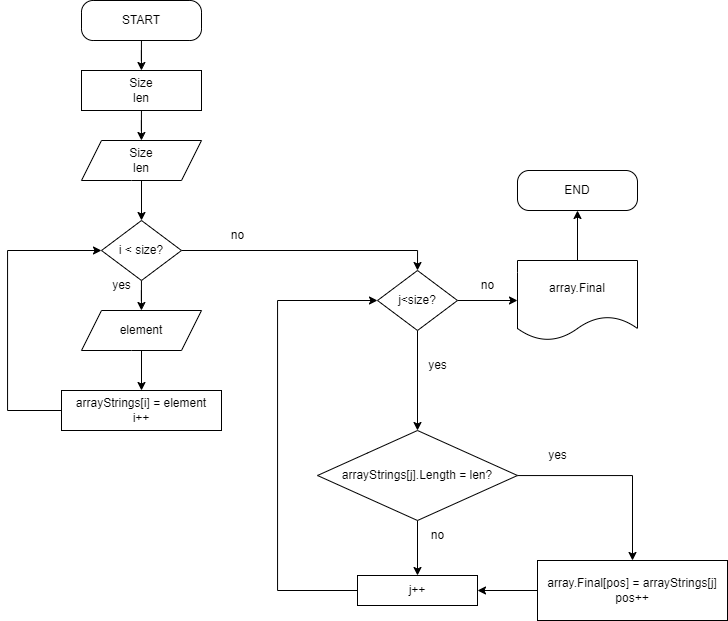

The diagram above was exported from draw.io. Its source (the exported page's mxGraphModel, read from the mxfile embedded in the PNG):
<mxGraphModel dx="1235" dy="740" grid="1" gridSize="10" guides="1" tooltips="1" connect="1" arrows="1" fold="1" page="1" pageScale="1" pageWidth="827" pageHeight="1169" math="0" shadow="0">
  <root>
    <mxCell id="0" />
    <mxCell id="1" parent="0" />
    <mxCell id="MW70wIsMpDSP0vL4R8_L-8" style="edgeStyle=orthogonalEdgeStyle;rounded=0;orthogonalLoop=1;jettySize=auto;html=1;" edge="1" parent="1" source="MW70wIsMpDSP0vL4R8_L-1" target="MW70wIsMpDSP0vL4R8_L-7">
      <mxGeometry relative="1" as="geometry" />
    </mxCell>
    <mxCell id="MW70wIsMpDSP0vL4R8_L-1" value="START" style="rounded=1;whiteSpace=wrap;html=1;arcSize=29;" vertex="1" parent="1">
      <mxGeometry x="124" y="10" width="120" height="40" as="geometry" />
    </mxCell>
    <mxCell id="MW70wIsMpDSP0vL4R8_L-10" value="" style="edgeStyle=orthogonalEdgeStyle;rounded=0;orthogonalLoop=1;jettySize=auto;html=1;" edge="1" parent="1" source="MW70wIsMpDSP0vL4R8_L-7" target="MW70wIsMpDSP0vL4R8_L-9">
      <mxGeometry relative="1" as="geometry" />
    </mxCell>
    <mxCell id="MW70wIsMpDSP0vL4R8_L-7" value="Size&lt;br&gt;len" style="rounded=1;whiteSpace=wrap;html=1;arcSize=0;" vertex="1" parent="1">
      <mxGeometry x="124" y="80" width="120" height="40" as="geometry" />
    </mxCell>
    <mxCell id="MW70wIsMpDSP0vL4R8_L-12" value="" style="edgeStyle=orthogonalEdgeStyle;rounded=0;orthogonalLoop=1;jettySize=auto;html=1;" edge="1" parent="1" source="MW70wIsMpDSP0vL4R8_L-9" target="MW70wIsMpDSP0vL4R8_L-11">
      <mxGeometry relative="1" as="geometry" />
    </mxCell>
    <mxCell id="MW70wIsMpDSP0vL4R8_L-9" value="Size&lt;br style=&quot;border-color: var(--border-color);&quot;&gt;len" style="shape=parallelogram;perimeter=parallelogramPerimeter;whiteSpace=wrap;html=1;fixedSize=1;rounded=1;arcSize=0;" vertex="1" parent="1">
      <mxGeometry x="124" y="150" width="120" height="40" as="geometry" />
    </mxCell>
    <mxCell id="MW70wIsMpDSP0vL4R8_L-14" value="" style="edgeStyle=orthogonalEdgeStyle;rounded=0;orthogonalLoop=1;jettySize=auto;html=1;" edge="1" parent="1" source="MW70wIsMpDSP0vL4R8_L-11" target="MW70wIsMpDSP0vL4R8_L-13">
      <mxGeometry relative="1" as="geometry" />
    </mxCell>
    <mxCell id="MW70wIsMpDSP0vL4R8_L-28" style="edgeStyle=orthogonalEdgeStyle;rounded=0;orthogonalLoop=1;jettySize=auto;html=1;entryX=0.5;entryY=0;entryDx=0;entryDy=0;" edge="1" parent="1" source="MW70wIsMpDSP0vL4R8_L-11" target="MW70wIsMpDSP0vL4R8_L-20">
      <mxGeometry relative="1" as="geometry" />
    </mxCell>
    <mxCell id="MW70wIsMpDSP0vL4R8_L-11" value="i &amp;lt; size?" style="rhombus;whiteSpace=wrap;html=1;rounded=1;arcSize=0;" vertex="1" parent="1">
      <mxGeometry x="144" y="230" width="80" height="60" as="geometry" />
    </mxCell>
    <mxCell id="MW70wIsMpDSP0vL4R8_L-16" value="" style="edgeStyle=orthogonalEdgeStyle;rounded=0;orthogonalLoop=1;jettySize=auto;html=1;" edge="1" parent="1" source="MW70wIsMpDSP0vL4R8_L-13" target="MW70wIsMpDSP0vL4R8_L-15">
      <mxGeometry relative="1" as="geometry" />
    </mxCell>
    <mxCell id="MW70wIsMpDSP0vL4R8_L-13" value="element" style="shape=parallelogram;perimeter=parallelogramPerimeter;whiteSpace=wrap;html=1;fixedSize=1;rounded=1;arcSize=0;" vertex="1" parent="1">
      <mxGeometry x="124" y="320" width="120" height="40" as="geometry" />
    </mxCell>
    <mxCell id="MW70wIsMpDSP0vL4R8_L-17" style="edgeStyle=orthogonalEdgeStyle;rounded=0;orthogonalLoop=1;jettySize=auto;html=1;entryX=0;entryY=0.5;entryDx=0;entryDy=0;" edge="1" parent="1" source="MW70wIsMpDSP0vL4R8_L-15" target="MW70wIsMpDSP0vL4R8_L-11">
      <mxGeometry relative="1" as="geometry">
        <Array as="points">
          <mxPoint x="50" y="420" />
          <mxPoint x="50" y="260" />
        </Array>
      </mxGeometry>
    </mxCell>
    <mxCell id="MW70wIsMpDSP0vL4R8_L-15" value="arrayStrings[i] = element&lt;br&gt;i++" style="whiteSpace=wrap;html=1;rounded=1;arcSize=0;" vertex="1" parent="1">
      <mxGeometry x="104" y="400" width="160" height="40" as="geometry" />
    </mxCell>
    <mxCell id="MW70wIsMpDSP0vL4R8_L-23" value="" style="edgeStyle=orthogonalEdgeStyle;rounded=0;orthogonalLoop=1;jettySize=auto;html=1;" edge="1" parent="1" source="MW70wIsMpDSP0vL4R8_L-20" target="MW70wIsMpDSP0vL4R8_L-22">
      <mxGeometry relative="1" as="geometry" />
    </mxCell>
    <mxCell id="MW70wIsMpDSP0vL4R8_L-27" value="" style="edgeStyle=orthogonalEdgeStyle;rounded=0;orthogonalLoop=1;jettySize=auto;html=1;" edge="1" parent="1" source="MW70wIsMpDSP0vL4R8_L-20" target="MW70wIsMpDSP0vL4R8_L-26">
      <mxGeometry relative="1" as="geometry" />
    </mxCell>
    <mxCell id="MW70wIsMpDSP0vL4R8_L-20" value="j&amp;lt;size?" style="rhombus;whiteSpace=wrap;html=1;rounded=1;arcSize=0;" vertex="1" parent="1">
      <mxGeometry x="420" y="280" width="80" height="60" as="geometry" />
    </mxCell>
    <mxCell id="MW70wIsMpDSP0vL4R8_L-25" style="edgeStyle=orthogonalEdgeStyle;rounded=0;orthogonalLoop=1;jettySize=auto;html=1;entryX=0.5;entryY=1;entryDx=0;entryDy=0;" edge="1" parent="1" source="MW70wIsMpDSP0vL4R8_L-22" target="MW70wIsMpDSP0vL4R8_L-24">
      <mxGeometry relative="1" as="geometry" />
    </mxCell>
    <mxCell id="MW70wIsMpDSP0vL4R8_L-22" value="array.Final" style="shape=document;whiteSpace=wrap;html=1;boundedLbl=1;rounded=1;arcSize=0;" vertex="1" parent="1">
      <mxGeometry x="560" y="270" width="120" height="80" as="geometry" />
    </mxCell>
    <mxCell id="MW70wIsMpDSP0vL4R8_L-24" value="END" style="rounded=1;whiteSpace=wrap;html=1;arcSize=29;" vertex="1" parent="1">
      <mxGeometry x="560" y="180" width="120" height="40" as="geometry" />
    </mxCell>
    <mxCell id="MW70wIsMpDSP0vL4R8_L-30" value="" style="edgeStyle=orthogonalEdgeStyle;rounded=0;orthogonalLoop=1;jettySize=auto;html=1;" edge="1" parent="1" source="MW70wIsMpDSP0vL4R8_L-26" target="MW70wIsMpDSP0vL4R8_L-29">
      <mxGeometry relative="1" as="geometry" />
    </mxCell>
    <mxCell id="MW70wIsMpDSP0vL4R8_L-34" value="" style="edgeStyle=orthogonalEdgeStyle;rounded=0;orthogonalLoop=1;jettySize=auto;html=1;" edge="1" parent="1" source="MW70wIsMpDSP0vL4R8_L-26" target="MW70wIsMpDSP0vL4R8_L-33">
      <mxGeometry relative="1" as="geometry" />
    </mxCell>
    <mxCell id="MW70wIsMpDSP0vL4R8_L-26" value="arrayStrings[j].Length = len?" style="rhombus;whiteSpace=wrap;html=1;rounded=1;arcSize=0;" vertex="1" parent="1">
      <mxGeometry x="360" y="440" width="200" height="90" as="geometry" />
    </mxCell>
    <mxCell id="MW70wIsMpDSP0vL4R8_L-35" style="edgeStyle=orthogonalEdgeStyle;rounded=0;orthogonalLoop=1;jettySize=auto;html=1;entryX=1;entryY=0.5;entryDx=0;entryDy=0;" edge="1" parent="1" source="MW70wIsMpDSP0vL4R8_L-29" target="MW70wIsMpDSP0vL4R8_L-33">
      <mxGeometry relative="1" as="geometry" />
    </mxCell>
    <mxCell id="MW70wIsMpDSP0vL4R8_L-29" value="array.Final[pos] = arrayStrings[j]&lt;br&gt;pos++" style="whiteSpace=wrap;html=1;rounded=1;arcSize=0;" vertex="1" parent="1">
      <mxGeometry x="580" y="570" width="190" height="60" as="geometry" />
    </mxCell>
    <mxCell id="MW70wIsMpDSP0vL4R8_L-37" style="edgeStyle=orthogonalEdgeStyle;rounded=0;orthogonalLoop=1;jettySize=auto;html=1;entryX=0;entryY=0.5;entryDx=0;entryDy=0;" edge="1" parent="1" source="MW70wIsMpDSP0vL4R8_L-33" target="MW70wIsMpDSP0vL4R8_L-20">
      <mxGeometry relative="1" as="geometry">
        <Array as="points">
          <mxPoint x="320" y="600" />
          <mxPoint x="320" y="310" />
        </Array>
      </mxGeometry>
    </mxCell>
    <mxCell id="MW70wIsMpDSP0vL4R8_L-33" value="j++" style="whiteSpace=wrap;html=1;rounded=1;arcSize=0;" vertex="1" parent="1">
      <mxGeometry x="400" y="585" width="120" height="30" as="geometry" />
    </mxCell>
    <mxCell id="MW70wIsMpDSP0vL4R8_L-38" value="yes" style="text;html=1;align=center;verticalAlign=middle;resizable=0;points=[];autosize=1;strokeColor=none;fillColor=none;" vertex="1" parent="1">
      <mxGeometry x="144" y="280" width="40" height="30" as="geometry" />
    </mxCell>
    <mxCell id="MW70wIsMpDSP0vL4R8_L-39" value="no" style="text;html=1;align=center;verticalAlign=middle;resizable=0;points=[];autosize=1;strokeColor=none;fillColor=none;" vertex="1" parent="1">
      <mxGeometry x="260" y="230" width="40" height="30" as="geometry" />
    </mxCell>
    <mxCell id="MW70wIsMpDSP0vL4R8_L-40" value="no" style="text;html=1;align=center;verticalAlign=middle;resizable=0;points=[];autosize=1;strokeColor=none;fillColor=none;" vertex="1" parent="1">
      <mxGeometry x="510" y="280" width="40" height="30" as="geometry" />
    </mxCell>
    <mxCell id="MW70wIsMpDSP0vL4R8_L-41" value="yes" style="text;html=1;align=center;verticalAlign=middle;resizable=0;points=[];autosize=1;strokeColor=none;fillColor=none;" vertex="1" parent="1">
      <mxGeometry x="460" y="360" width="40" height="30" as="geometry" />
    </mxCell>
    <mxCell id="MW70wIsMpDSP0vL4R8_L-42" value="yes" style="text;html=1;align=center;verticalAlign=middle;resizable=0;points=[];autosize=1;strokeColor=none;fillColor=none;" vertex="1" parent="1">
      <mxGeometry x="580" y="450" width="40" height="30" as="geometry" />
    </mxCell>
    <mxCell id="MW70wIsMpDSP0vL4R8_L-43" value="no" style="text;html=1;align=center;verticalAlign=middle;resizable=0;points=[];autosize=1;strokeColor=none;fillColor=none;" vertex="1" parent="1">
      <mxGeometry x="460" y="530" width="40" height="30" as="geometry" />
    </mxCell>
  </root>
</mxGraphModel>